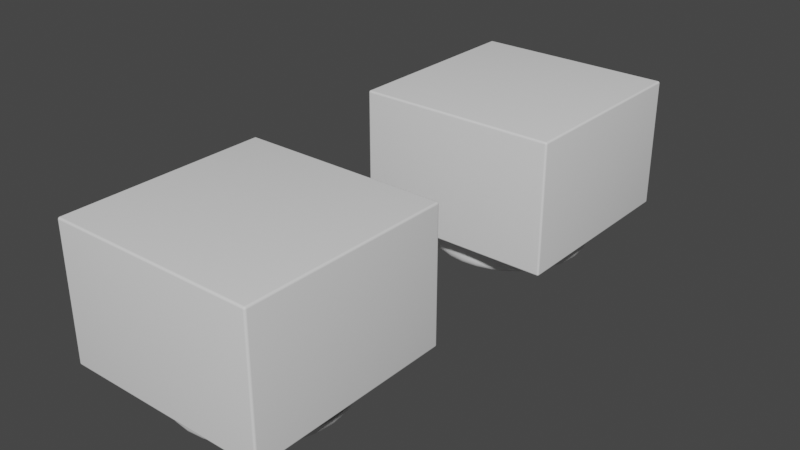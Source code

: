 # Source: untitled.blend  (saved by Blender 2.93.21; exported with 4.5.12 LTS)
import bpy
from mathutils import Matrix  # noqa: F401  (used for matrix-valued properties, if any)

bpy.ops.wm.read_factory_settings(use_empty=True)
scene = bpy.context.scene
scene.name = 'Scene'

# ---- collections
col_collection = bpy.data.collections.new('Collection'); scene.collection.children.link(col_collection)

# ---- node groups
ng_auto_smooth = bpy.data.node_groups.new('Auto Smooth', 'GeometryNodeTree')
_s = ng_auto_smooth.interface.new_socket(name='Geometry', in_out='OUTPUT', socket_type='NodeSocketGeometry')
_s = ng_auto_smooth.interface.new_socket(name='Geometry', in_out='INPUT', socket_type='NodeSocketGeometry')
_s = ng_auto_smooth.interface.new_socket(name='Angle', in_out='INPUT', socket_type='NodeSocketFloat')
_s.subtype = 'ANGLE'
_s.min_value = 0.0
_s.max_value = 3.142
ng_auto_smooth.is_modifier = True
_N = ng_auto_smooth.nodes; _L = ng_auto_smooth.links
n0 = _N.new('NodeGroupOutput'); n0.name = 'Group Output'; n0.location = (480, -100)
n1 = _N.new('NodeGroupInput'); n1.name = 'Group Input'; n1.location = (-420, -300)
n2 = _N.new('NodeGroupInput'); n2.name = 'Group Input.001'; n2.location = (-60, -100)
n3 = _N.new('GeometryNodeSetShadeSmooth'); n3.name = 'Set Shade Smooth'; n3.location = (120, -100)
n3.domain = 'EDGE'
n4 = _N.new('GeometryNodeSetShadeSmooth'); n4.name = 'Set Shade Smooth.001'; n4.location = (300, -100)
n5 = _N.new('GeometryNodeInputMeshEdgeAngle'); n5.name = 'Edge Angle'; n5.location = (-420, -220)
n6 = _N.new('GeometryNodeInputEdgeSmooth'); n6.name = 'Is Edge Smooth'; n6.location = (-60, -160)
n7 = _N.new('GeometryNodeInputShadeSmooth'); n7.name = 'Is Face Smooth'; n7.location = (-240, -340)
n8 = _N.new('FunctionNodeBooleanMath'); n8.name = 'Boolean Math'; n8.location = (-60, -220)
n9 = _N.new('FunctionNodeCompare'); n9.name = 'Compare'; n9.location = (-240, -180)
n9.operation = 'LESS_EQUAL'
_L.new(n5.outputs[0], n9.inputs[0])
_L.new(n4.outputs[0], n0.inputs[0])
_L.new(n1.outputs[1], n9.inputs[1])
_L.new(n9.outputs[0], n8.inputs[0])
_L.new(n7.outputs[0], n8.inputs[1])
_L.new(n2.outputs[0], n3.inputs[0])
_L.new(n6.outputs[0], n3.inputs[1])
_L.new(n3.outputs[0], n4.inputs[0])
_L.new(n8.outputs[0], n3.inputs[2])
n0.is_active_output = True

# ---- world
world_world = bpy.data.worlds.new('World'); scene.world = world_world
world_world.use_nodes = True; world_world.node_tree.nodes.clear()
_N = world_world.node_tree.nodes; _L = world_world.node_tree.links
n0 = _N.new('ShaderNodeOutputWorld'); n0.name = 'World Output'; n0.location = (300, 300)
n1 = _N.new('ShaderNodeBackground'); n1.name = 'Background'; n1.location = (10, 300)
n1.inputs[0].default_value = (0.05088, 0.05088, 0.05088, 1.0)
_L.new(n1.outputs[0], n0.inputs[0])
n0.is_active_output = True
world_world.color = (0.05088, 0.05088, 0.05088)
world_world.use_sun_shadow = False
world_world.sun_shadow_jitter_overblur = 0.0

# ---- meshes
me_002 = bpy.data.meshes.new('立方体.002')
me_002.from_pydata([(-1.0, -1.0, -0.65), (-1.0, -1.0, 0.65), (-1.0, 1.0, -0.65), (-1.0, 1.0, 0.65), (1.0, -1.0, -0.65), (1.0, -1.0, 0.65), (1.0, 1.0, -0.65), (1.0, 1.0, 0.65), (-3.26e-08, 0.6995, -0.9796), (0.0, 0.8, -0.8796), (-2.247e-08, 0.7306, -0.9747), (-1.35e-08, 0.7586, -0.9605), (-6.286e-09, 0.7808, -0.9383), (-1.513e-09, 0.7951, -0.9105), (0.1365, 0.6861, -0.9796), (0.1561, 0.7846, -0.8796), (0.1425, 0.7165, -0.9747), (0.148, 0.744, -0.9605), (0.1523, 0.7658, -0.9383), (0.1551, 0.7798, -0.9105), (0.2677, 0.6463, -0.9796), (0.3061, 0.7391, -0.8796), (0.2796, 0.675, -0.9747), (0.2903, 0.7008, -0.9605), (0.2988, 0.7214, -0.9383), (0.3043, 0.7346, -0.9105), (0.3886, 0.5816, -0.9796), (0.4445, 0.6652, -0.8796), (0.4059, 0.6074, -0.9747), (0.4214, 0.6307, -0.9605), (0.4338, 0.6492, -0.9383), (0.4417, 0.6611, -0.9105), (0.4946, 0.4946, -0.9796), (0.5657, 0.5657, -0.8796), (0.5166, 0.5166, -0.9747), (0.5364, 0.5364, -0.9605), (0.5521, 0.5521, -0.9383), (0.5622, 0.5622, -0.9105), (0.5816, 0.3886, -0.9796), (0.6652, 0.4445, -0.8796), (0.6074, 0.4059, -0.9747), (0.6307, 0.4214, -0.9605), (0.6492, 0.4338, -0.9383), (0.6611, 0.4417, -0.9105), (0.6463, 0.2677, -0.9796), (0.7391, 0.3061, -0.8796), (0.675, 0.2796, -0.9747), (0.7008, 0.2903, -0.9605), (0.7214, 0.2988, -0.9383), (0.7346, 0.3043, -0.9105), (0.6861, 0.1365, -0.9796), (0.7846, 0.1561, -0.8796), (0.7165, 0.1425, -0.9747), (0.744, 0.148, -0.9605), (0.7658, 0.1523, -0.9383), (0.7798, 0.1551, -0.9105), (0.6995, -3.073e-08, -0.9796), (0.8, -3.497e-08, -0.8796), (0.7306, -3.201e-08, -0.9747), (0.7586, -3.324e-08, -0.9605), (0.7808, -3.417e-08, -0.9383), (0.7951, -3.475e-08, -0.9105), (0.6861, -0.1365, -0.9796), (0.7846, -0.1561, -0.8796), (0.7165, -0.1425, -0.9747), (0.744, -0.148, -0.9605), (0.7658, -0.1523, -0.9383), (0.7798, -0.1551, -0.9105), (0.6463, -0.2677, -0.9796), (0.7391, -0.3061, -0.8796), (0.675, -0.2796, -0.9747), (0.7008, -0.2903, -0.9605), (0.7214, -0.2988, -0.9383), (0.7346, -0.3043, -0.9105), (0.5816, -0.3886, -0.9796), (0.6652, -0.4445, -0.8796), (0.6074, -0.4059, -0.9747), (0.6307, -0.4214, -0.9605), (0.6492, -0.4338, -0.9383), (0.6611, -0.4417, -0.9105), (0.4946, -0.4946, -0.9796), (0.5657, -0.5657, -0.8796), (0.5166, -0.5166, -0.9747), (0.5364, -0.5364, -0.9605), (0.5521, -0.5521, -0.9383), (0.5622, -0.5622, -0.9105), (0.3886, -0.5816, -0.9796), (0.4445, -0.6652, -0.8796), (0.4059, -0.6074, -0.9747), (0.4214, -0.6307, -0.9605), (0.4338, -0.6492, -0.9383), (0.4417, -0.6611, -0.9105), (0.2677, -0.6463, -0.9796), (0.3061, -0.7391, -0.8796), (0.2796, -0.675, -0.9747), (0.2903, -0.7008, -0.9605), (0.2988, -0.7214, -0.9383), (0.3043, -0.7346, -0.9105), (0.1365, -0.6861, -0.9796), (0.1561, -0.7846, -0.8796), (0.1425, -0.7165, -0.9747), (0.148, -0.744, -0.9605), (0.1523, -0.7658, -0.9383), (0.1551, -0.7798, -0.9105), (-5.774e-08, -0.6995, -0.9796), (-6.994e-08, -0.8, -0.8796), (-6.147e-08, -0.7306, -0.9747), (-6.484e-08, -0.7586, -0.9605), (-6.764e-08, -0.7808, -0.9383), (-6.938e-08, -0.7951, -0.9105), (-0.1365, -0.6861, -0.9796), (-0.1561, -0.7846, -0.8796), (-0.1425, -0.7165, -0.9747), (-0.148, -0.744, -0.9605), (-0.1523, -0.7658, -0.9383), (-0.1551, -0.7798, -0.9105), (-0.2677, -0.6463, -0.9796), (-0.3061, -0.7391, -0.8796), (-0.2796, -0.675, -0.9747), (-0.2903, -0.7008, -0.9605), (-0.2988, -0.7214, -0.9383), (-0.3043, -0.7346, -0.9105), (-0.3886, -0.5816, -0.9796), (-0.4445, -0.6652, -0.8796), (-0.4059, -0.6074, -0.9747), (-0.4214, -0.6307, -0.9605), (-0.4338, -0.6492, -0.9383), (-0.4417, -0.6611, -0.9105), (-0.4946, -0.4946, -0.9796), (-0.5657, -0.5657, -0.8796), (-0.5166, -0.5166, -0.9747), (-0.5364, -0.5364, -0.9605), (-0.5521, -0.5521, -0.9383), (-0.5622, -0.5622, -0.9105), (-0.5816, -0.3886, -0.9796), (-0.6652, -0.4445, -0.8796), (-0.6074, -0.4059, -0.9747), (-0.6307, -0.4214, -0.9605), (-0.6492, -0.4338, -0.9383), (-0.6611, -0.4417, -0.9105), (-0.6463, -0.2677, -0.9796), (-0.7391, -0.3061, -0.8796), (-0.675, -0.2796, -0.9747), (-0.7008, -0.2903, -0.9605), (-0.7214, -0.2988, -0.9383), (-0.7346, -0.3043, -0.9105), (-0.6861, -0.1365, -0.9796), (-0.7846, -0.1561, -0.8796), (-0.7165, -0.1425, -0.9747), (-0.744, -0.148, -0.9605), (-0.7658, -0.1523, -0.9383), (-0.7798, -0.1551, -0.9105), (-0.6995, 9.313e-09, -0.9796), (-0.8, 9.54e-09, -0.8796), (-0.7306, 9.43e-09, -0.9747), (-0.7586, 9.43e-09, -0.9605), (-0.7808, 9.546e-09, -0.9383), (-0.7951, 9.546e-09, -0.9105), (-0.6861, 0.1365, -0.9796), (-0.7846, 0.1561, -0.8796), (-0.7165, 0.1425, -0.9747), (-0.744, 0.148, -0.9605), (-0.7658, 0.1523, -0.9383), (-0.7798, 0.1551, -0.9105), (-0.6463, 0.2677, -0.9796), (-0.7391, 0.3061, -0.8796), (-0.675, 0.2796, -0.9747), (-0.7008, 0.2903, -0.9605), (-0.7214, 0.2988, -0.9383), (-0.7346, 0.3043, -0.9105), (-0.5816, 0.3886, -0.9796), (-0.6652, 0.4445, -0.8796), (-0.6074, 0.4059, -0.9747), (-0.6307, 0.4214, -0.9605), (-0.6492, 0.4338, -0.9383), (-0.6611, 0.4417, -0.9105), (-0.4946, 0.4946, -0.9796), (-0.5657, 0.5657, -0.8796), (-0.5166, 0.5166, -0.9747), (-0.5364, 0.5364, -0.9605), (-0.5521, 0.5521, -0.9383), (-0.5622, 0.5622, -0.9105), (-0.3886, 0.5816, -0.9796), (-0.4445, 0.6652, -0.8796), (-0.4059, 0.6074, -0.9747), (-0.4214, 0.6307, -0.9605), (-0.4338, 0.6492, -0.9383), (-0.4417, 0.6611, -0.9105), (-0.2677, 0.6463, -0.9796), (-0.3061, 0.7391, -0.8796), (-0.2796, 0.675, -0.9747), (-0.2903, 0.7008, -0.9605), (-0.2988, 0.7214, -0.9383), (-0.3043, 0.7346, -0.9105), (-0.1365, 0.6861, -0.9796), (-0.1561, 0.7846, -0.8796), (-0.1425, 0.7165, -0.9747), (-0.148, 0.744, -0.9605), (-0.1523, 0.7658, -0.9383), (-0.1551, 0.7798, -0.9105), (-0.1561, -0.7846, -0.65), (-0.3061, -0.7391, -0.65), (-0.4445, 0.6652, -0.65), (-0.1561, 0.7846, -0.65), (-0.3061, 0.7391, -0.65), (0.1561, 0.7846, -0.65), (0.4445, 0.6652, -0.65), (0.3061, 0.7391, -0.65), (0.0, 0.8, -0.65), (0.6652, -0.4445, -0.65), (0.6652, 0.4445, -0.65), (0.8, -3.497e-08, -0.65), (-0.4445, -0.6652, -0.65), (0.7846, -0.1561, -0.65), (0.7846, 0.1561, -0.65), (0.7391, -0.3061, -0.65), (0.7391, 0.3061, -0.65), (0.5657, 0.5657, -0.65), (0.5657, -0.5657, -0.65), (-0.5657, -0.5657, -0.65), (-0.6652, -0.4445, -0.65), (-0.7391, -0.3061, -0.65), (-0.7846, -0.1561, -0.65), (-0.8, 9.54e-09, -0.65), (-0.7846, 0.1561, -0.65), (-0.6652, 0.4445, -0.65), (-0.7391, 0.3061, -0.65), (-0.5657, 0.5657, -0.65), (0.1561, -0.7846, -0.65), (0.4445, -0.6652, -0.65), (-6.994e-08, -0.8, -0.65), (0.3061, -0.7391, -0.65)], [], [(0, 1, 3, 2), (2, 3, 7, 6), (6, 7, 5, 4), (4, 5, 1, 0), (217, 6, 4, 218, 209, 215, 213, 211, 214, 216, 210), (218, 4, 0, 2, 6, 217, 206, 207, 205, 208, 203, 204, 202, 227, 225, 226, 224, 223, 222, 221, 220, 219, 212, 201, 200, 230, 228, 231, 229), (7, 3, 1, 5), (9, 195, 203, 208), (27, 21, 207, 206), (33, 27, 206, 217), (210, 39, 33, 217), (216, 45, 39, 210), (214, 51, 45, 216), (211, 57, 51, 214), (213, 63, 57, 211), (215, 69, 63, 213), (209, 75, 69, 215), (218, 81, 75, 209), (229, 87, 81, 218), (231, 93, 87, 229), (228, 99, 93, 231), (230, 105, 99, 228), (200, 111, 105, 230), (201, 117, 111, 200), (212, 123, 117, 201), (219, 129, 123, 212), (135, 129, 219, 220), (141, 135, 220, 221), (147, 141, 221, 222), (153, 147, 222, 223), (159, 153, 223, 224), (165, 159, 224, 226), (171, 165, 226, 225), (177, 171, 225, 227), (183, 177, 227, 202), (189, 183, 202, 204), (195, 189, 204, 203), (21, 15, 205, 207), (15, 9, 208, 205), (9, 15, 19, 13), (13, 19, 18, 12), (12, 18, 17, 11), (11, 17, 16, 10), (10, 16, 14, 8), (15, 21, 25, 19), (19, 25, 24, 18), (18, 24, 23, 17), (17, 23, 22, 16), (16, 22, 20, 14), (21, 27, 31, 25), (25, 31, 30, 24), (24, 30, 29, 23), (23, 29, 28, 22), (22, 28, 26, 20), (27, 33, 37, 31), (31, 37, 36, 30), (30, 36, 35, 29), (29, 35, 34, 28), (28, 34, 32, 26), (33, 39, 43, 37), (37, 43, 42, 36), (36, 42, 41, 35), (35, 41, 40, 34), (34, 40, 38, 32), (39, 45, 49, 43), (43, 49, 48, 42), (42, 48, 47, 41), (41, 47, 46, 40), (40, 46, 44, 38), (45, 51, 55, 49), (49, 55, 54, 48), (48, 54, 53, 47), (47, 53, 52, 46), (46, 52, 50, 44), (51, 57, 61, 55), (55, 61, 60, 54), (54, 60, 59, 53), (53, 59, 58, 52), (52, 58, 56, 50), (57, 63, 67, 61), (61, 67, 66, 60), (60, 66, 65, 59), (59, 65, 64, 58), (58, 64, 62, 56), (63, 69, 73, 67), (67, 73, 72, 66), (66, 72, 71, 65), (65, 71, 70, 64), (64, 70, 68, 62), (69, 75, 79, 73), (73, 79, 78, 72), (72, 78, 77, 71), (71, 77, 76, 70), (70, 76, 74, 68), (75, 81, 85, 79), (79, 85, 84, 78), (78, 84, 83, 77), (77, 83, 82, 76), (76, 82, 80, 74), (81, 87, 91, 85), (85, 91, 90, 84), (84, 90, 89, 83), (83, 89, 88, 82), (82, 88, 86, 80), (87, 93, 97, 91), (91, 97, 96, 90), (90, 96, 95, 89), (89, 95, 94, 88), (88, 94, 92, 86), (93, 99, 103, 97), (97, 103, 102, 96), (96, 102, 101, 95), (95, 101, 100, 94), (94, 100, 98, 92), (99, 105, 109, 103), (103, 109, 108, 102), (102, 108, 107, 101), (101, 107, 106, 100), (100, 106, 104, 98), (105, 111, 115, 109), (109, 115, 114, 108), (108, 114, 113, 107), (107, 113, 112, 106), (106, 112, 110, 104), (111, 117, 121, 115), (115, 121, 120, 114), (114, 120, 119, 113), (113, 119, 118, 112), (112, 118, 116, 110), (117, 123, 127, 121), (121, 127, 126, 120), (120, 126, 125, 119), (119, 125, 124, 118), (118, 124, 122, 116), (123, 129, 133, 127), (127, 133, 132, 126), (126, 132, 131, 125), (125, 131, 130, 124), (124, 130, 128, 122), (129, 135, 139, 133), (133, 139, 138, 132), (132, 138, 137, 131), (131, 137, 136, 130), (130, 136, 134, 128), (135, 141, 145, 139), (139, 145, 144, 138), (138, 144, 143, 137), (137, 143, 142, 136), (136, 142, 140, 134), (141, 147, 151, 145), (145, 151, 150, 144), (144, 150, 149, 143), (143, 149, 148, 142), (142, 148, 146, 140), (147, 153, 157, 151), (151, 157, 156, 150), (150, 156, 155, 149), (149, 155, 154, 148), (148, 154, 152, 146), (153, 159, 163, 157), (157, 163, 162, 156), (156, 162, 161, 155), (155, 161, 160, 154), (154, 160, 158, 152), (159, 165, 169, 163), (163, 169, 168, 162), (162, 168, 167, 161), (161, 167, 166, 160), (160, 166, 164, 158), (165, 171, 175, 169), (169, 175, 174, 168), (168, 174, 173, 167), (167, 173, 172, 166), (166, 172, 170, 164), (171, 177, 181, 175), (175, 181, 180, 174), (174, 180, 179, 173), (173, 179, 178, 172), (172, 178, 176, 170), (177, 183, 187, 181), (181, 187, 186, 180), (180, 186, 185, 179), (179, 185, 184, 178), (178, 184, 182, 176), (183, 189, 193, 187), (187, 193, 192, 186), (186, 192, 191, 185), (185, 191, 190, 184), (184, 190, 188, 182), (189, 195, 199, 193), (193, 199, 198, 192), (192, 198, 197, 191), (191, 197, 196, 190), (190, 196, 194, 188), (195, 9, 13, 199), (199, 13, 12, 198), (198, 12, 11, 197), (197, 11, 10, 196), (196, 10, 8, 194), (14, 20, 26, 32, 38, 44, 50, 56, 62, 68, 74, 80, 86, 92, 98, 104, 110, 116, 122, 128, 134, 140, 146, 152, 158, 164, 170, 176, 182, 188, 194, 8)])
me_002.polygons.foreach_set('use_smooth', [True] * 200)
_uv = me_002.uv_layers.new(name='UV 贴图')
_uv.uv.foreach_set('vector', [0.375, 0.0, 0.625, 0.0, 0.625, 0.25, 0.375, 0.25, 0.375, 0.25, 0.625, 0.25, 0.625, 0.5, 0.375, 0.5, 0.375, 0.5, 0.625, 0.5, 0.625, 0.75, 0.375, 0.75, 0.375, 0.75, 0.625, 0.75, 0.625, 1.0, 0.375, 1.0, 0.3207, 0.5543, 0.375, 0.5, 0.375, 0.75, 0.3207, 0.6957, 0.3331, 0.6806, 0.3424, 0.6633, 0.3481, 0.6445, 0.35, 0.625, 0.3481, 0.6055, 0.3424, 0.5867, 0.3331, 0.5694, 0.3207, 0.6957, 0.375, 0.75, 0.125, 0.75, 0.125, 0.5, 0.375, 0.5, 0.3207, 0.5543, 0.3056, 0.5419, 0.2883, 0.5326, 0.2695, 0.5269, 0.25, 0.525, 0.2305, 0.5269, 0.2117, 0.5326, 0.1944, 0.5419, 0.1793, 0.5543, 0.1669, 0.5694, 0.1576, 0.5867, 0.1519, 0.6055, 0.15, 0.625, 0.1519, 0.6445, 0.1576, 0.6633, 0.1669, 0.6806, 0.1793, 0.6957, 0.1944, 0.7081, 0.2117, 0.7174, 0.2305, 0.7231, 0.25, 0.725, 0.2695, 0.7231, 0.2883, 0.7174, 0.3056, 0.7081, 0.625, 0.5, 0.875, 0.5, 0.875, 0.75, 0.625, 0.75, 0.0, 0.6, 0.03125, 0.6, 0.03125, 0.8296, 0.0, 0.8296, 0.9062, 0.6, 0.9375, 0.6, 0.9375, 0.8296, 0.9062, 0.8296, 0.875, 0.6, 0.9062, 0.6, 0.9062, 0.8296, 0.875, 0.8296, 0.8438, 0.8296, 0.8438, 0.6, 0.875, 0.6, 0.875, 0.8296, 0.8125, 0.8296, 0.8125, 0.6, 0.8438, 0.6, 0.8438, 0.8296, 0.7812, 0.8296, 0.7812, 0.6, 0.8125, 0.6, 0.8125, 0.8296, 0.75, 0.8296, 0.75, 0.6, 0.7812, 0.6, 0.7812, 0.8296, 0.7188, 0.8296, 0.7188, 0.6, 0.75, 0.6, 0.75, 0.8296, 0.6875, 0.8296, 0.6875, 0.6, 0.7188, 0.6, 0.7188, 0.8296, 0.6563, 0.8296, 0.6562, 0.6, 0.6875, 0.6, 0.6875, 0.8296, 0.625, 0.8296, 0.625, 0.6, 0.6562, 0.6, 0.6562, 0.8296, 0.5938, 0.8296, 0.5938, 0.6, 0.625, 0.6, 0.625, 0.8296, 0.5625, 0.8296, 0.5625, 0.6, 0.5938, 0.6, 0.5938, 0.8296, 0.5312, 0.8296, 0.5312, 0.6, 0.5625, 0.6, 0.5625, 0.8296, 0.5, 0.8296, 0.5, 0.6, 0.5312, 0.6, 0.5312, 0.8296, 0.4688, 0.8296, 0.4688, 0.6, 0.5, 0.6, 0.5, 0.8296, 0.4375, 0.8296, 0.4375, 0.6, 0.4688, 0.6, 0.4688, 0.8296, 0.4063, 0.8296, 0.4062, 0.6, 0.4375, 0.6, 0.4375, 0.8296, 0.375, 0.8296, 0.375, 0.6, 0.4063, 0.6, 0.4062, 0.8296, 0.3438, 0.6, 0.375, 0.6, 0.375, 0.8296, 0.3438, 0.8296, 0.3125, 0.6, 0.3438, 0.6, 0.3438, 0.8296, 0.3125, 0.8296, 0.2812, 0.6, 0.3125, 0.6, 0.3125, 0.8296, 0.2812, 0.8296, 0.25, 0.6, 0.2812, 0.6, 0.2812, 0.8296, 0.25, 0.8296, 0.2188, 0.6, 0.25, 0.6, 0.25, 0.8296, 0.2188, 0.8296, 0.1875, 0.6, 0.2188, 0.6, 0.2188, 0.8296, 0.1875, 0.8296, 0.1562, 0.6, 0.1875, 0.6, 0.1875, 0.8296, 0.1562, 0.8296, 0.125, 0.6, 0.1562, 0.6, 0.1562, 0.8296, 0.125, 0.8296, 0.09375, 0.6, 0.125, 0.6, 0.125, 0.8296, 0.09375, 0.8296, 0.0625, 0.6, 0.09375, 0.6, 0.09375, 0.8296, 0.0625, 0.8296, 0.03125, 0.6, 0.0625, 0.6, 0.0625, 0.8296, 0.03125, 0.8296, 0.9375, 0.6, 0.9688, 0.6, 0.9688, 0.8296, 0.9375, 0.8296, 0.9688, 0.6, 1.0, 0.6, 1.0, 0.8296, 0.9688, 0.8296, 1.0, 0.6, 0.9688, 0.6, 0.9688, 0.5691, 0.9999, 0.5691, 0.9999, 0.5691, 0.9688, 0.5691, 0.9691, 0.5412, 0.9996, 0.5412, 0.9996, 0.5412, 0.9691, 0.5412, 0.9696, 0.5, 0.9992, 0.5, 0.75, 0.4776, 0.7944, 0.4732, 0.7928, 0.465, 0.75, 0.4692, 0.75, 0.4692, 0.7928, 0.465, 0.7909, 0.4558, 0.75, 0.4599, 0.9688, 0.6, 0.9375, 0.6, 0.9376, 0.5691, 0.9687, 0.5691, 0.9687, 0.5691, 0.9376, 0.5691, 0.9379, 0.5412, 0.9684, 0.5412, 0.9684, 0.5412, 0.9379, 0.5412, 0.9383, 0.5, 0.9679, 0.5, 0.7944, 0.4732, 0.8371, 0.4603, 0.8339, 0.4525, 0.7928, 0.465, 0.7928, 0.465, 0.8339, 0.4525, 0.8303, 0.4439, 0.7909, 0.4558, 0.9375, 0.6, 0.9062, 0.6, 0.9063, 0.5691, 0.9374, 0.5691, 0.9374, 0.5691, 0.9063, 0.5691, 0.9066, 0.5412, 0.9371, 0.5412, 0.9371, 0.5412, 0.9066, 0.5412, 0.9071, 0.5, 0.9367, 0.5, 0.8371, 0.4603, 0.8764, 0.4392, 0.8718, 0.4322, 0.8339, 0.4525, 0.8339, 0.4525, 0.8718, 0.4322, 0.8666, 0.4245, 0.8303, 0.4439, 0.9062, 0.6, 0.875, 0.6, 0.8751, 0.5691, 0.9062, 0.5691, 0.9062, 0.5691, 0.8751, 0.5691, 0.8754, 0.5412, 0.9059, 0.5412, 0.9059, 0.5412, 0.8754, 0.5412, 0.8758, 0.5, 0.9054, 0.5, 0.8764, 0.4392, 0.9109, 0.4109, 0.905, 0.405, 0.8718, 0.4322, 0.8718, 0.4322, 0.905, 0.405, 0.8984, 0.3984, 0.8666, 0.4245, 0.875, 0.6, 0.8438, 0.6, 0.8438, 0.5691, 0.8749, 0.5691, 0.8749, 0.5691, 0.8438, 0.5691, 0.8441, 0.5412, 0.8746, 0.5412, 0.8746, 0.5412, 0.8441, 0.5412, 0.8446, 0.5, 0.8742, 0.5, 0.9109, 0.4109, 0.9392, 0.3764, 0.9322, 0.3718, 0.905, 0.405, 0.905, 0.405, 0.9322, 0.3718, 0.9245, 0.3666, 0.8984, 0.3984, 0.8438, 0.6, 0.8125, 0.6, 0.8126, 0.5691, 0.8437, 0.5691, 0.8437, 0.5691, 0.8126, 0.5691, 0.8129, 0.5412, 0.8434, 0.5412, 0.8434, 0.5412, 0.8129, 0.5412, 0.8133, 0.5, 0.8429, 0.5, 0.9392, 0.3764, 0.9603, 0.3371, 0.9525, 0.3339, 0.9322, 0.3718, 0.9322, 0.3718, 0.9525, 0.3339, 0.9439, 0.3303, 0.9245, 0.3666, 0.8125, 0.6, 0.7812, 0.6, 0.7813, 0.5691, 0.8124, 0.5691, 0.8124, 0.5691, 0.7813, 0.5691, 0.7816, 0.5412, 0.8121, 0.5412, 0.8121, 0.5412, 0.7816, 0.5412, 0.7821, 0.5, 0.8117, 0.5, 0.9603, 0.3371, 0.9732, 0.2944, 0.965, 0.2928, 0.9525, 0.3339, 0.9525, 0.3339, 0.965, 0.2928, 0.9558, 0.2909, 0.9439, 0.3303, 0.7812, 0.6, 0.75, 0.6, 0.7501, 0.5691, 0.7812, 0.5691, 0.7812, 0.5691, 0.7501, 0.5691, 0.7504, 0.5412, 0.7809, 0.5412, 0.7809, 0.5412, 0.7504, 0.5412, 0.7508, 0.5, 0.7804, 0.5, 0.9732, 0.2944, 0.9776, 0.25, 0.9692, 0.25, 0.965, 0.2928, 0.965, 0.2928, 0.9692, 0.25, 0.9599, 0.25, 0.9558, 0.2909, 0.75, 0.6, 0.7188, 0.6, 0.7188, 0.5691, 0.7499, 0.5691, 0.7499, 0.5691, 0.7188, 0.5691, 0.7191, 0.5412, 0.7496, 0.5412, 0.7496, 0.5412, 0.7191, 0.5412, 0.7196, 0.5, 0.7492, 0.5, 0.9776, 0.25, 0.9732, 0.2056, 0.965, 0.2072, 0.9692, 0.25, 0.9692, 0.25, 0.965, 0.2072, 0.9558, 0.2091, 0.9599, 0.25, 0.7188, 0.6, 0.6875, 0.6, 0.6876, 0.5691, 0.7187, 0.5691, 0.7187, 0.5691, 0.6876, 0.5691, 0.6879, 0.5412, 0.7184, 0.5412, 0.7184, 0.5412, 0.6879, 0.5412, 0.6883, 0.5, 0.7179, 0.5, 0.9732, 0.2056, 0.9603, 0.1629, 0.9525, 0.1661, 0.965, 0.2072, 0.965, 0.2072, 0.9525, 0.1661, 0.9439, 0.1697, 0.9558, 0.2091, 0.6875, 0.6, 0.6562, 0.6, 0.6563, 0.5691, 0.6874, 0.5691, 0.6874, 0.5691, 0.6563, 0.5691, 0.6566, 0.5412, 0.6871, 0.5412, 0.6871, 0.5412, 0.6566, 0.5412, 0.6571, 0.5, 0.6867, 0.5, 0.9603, 0.1629, 0.9392, 0.1236, 0.9322, 0.1282, 0.9525, 0.1661, 0.9525, 0.1661, 0.9322, 0.1282, 0.9245, 0.1334, 0.9439, 0.1697, 0.6562, 0.6, 0.625, 0.6, 0.6251, 0.5691, 0.6562, 0.5691, 0.6562, 0.5691, 0.6251, 0.5691, 0.6254, 0.5412, 0.6559, 0.5412, 0.6559, 0.5412, 0.6254, 0.5412, 0.6258, 0.5, 0.6554, 0.5, 0.9392, 0.1236, 0.9109, 0.08908, 0.905, 0.09502, 0.9322, 0.1282, 0.9322, 0.1282, 0.905, 0.09502, 0.8984, 0.1016, 0.9245, 0.1334, 0.625, 0.6, 0.5938, 0.6, 0.5938, 0.5691, 0.6249, 0.5691, 0.6249, 0.5691, 0.5938, 0.5691, 0.5941, 0.5412, 0.6246, 0.5412, 0.6246, 0.5412, 0.5941, 0.5412, 0.5946, 0.5, 0.6242, 0.5, 0.9109, 0.08908, 0.8764, 0.06078, 0.8718, 0.06777, 0.905, 0.09502, 0.905, 0.09502, 0.8718, 0.06777, 0.8666, 0.07551, 0.8984, 0.1016, 0.5938, 0.6, 0.5625, 0.6, 0.5626, 0.5691, 0.5937, 0.5691, 0.5937, 0.5691, 0.5626, 0.5691, 0.5629, 0.5412, 0.5934, 0.5412, 0.5934, 0.5412, 0.5629, 0.5412, 0.5633, 0.5, 0.5929, 0.5, 0.8764, 0.06078, 0.8371, 0.03975, 0.8339, 0.04751, 0.8718, 0.06777, 0.8718, 0.06777, 0.8339, 0.04751, 0.8303, 0.05612, 0.8666, 0.07551, 0.5625, 0.6, 0.5312, 0.6, 0.5313, 0.5691, 0.5624, 0.5691, 0.5624, 0.5691, 0.5313, 0.5691, 0.5316, 0.5412, 0.5621, 0.5412, 0.5621, 0.5412, 0.5316, 0.5412, 0.5321, 0.5, 0.5617, 0.5, 0.8371, 0.03975, 0.7944, 0.0268, 0.7928, 0.03504, 0.8339, 0.04751, 0.8339, 0.04751, 0.7928, 0.03504, 0.7909, 0.04418, 0.8303, 0.05612, 0.5312, 0.6, 0.5, 0.6, 0.5001, 0.5691, 0.5312, 0.5691, 0.5312, 0.5691, 0.5001, 0.5691, 0.5004, 0.5412, 0.5309, 0.5412, 0.5309, 0.5412, 0.5004, 0.5412, 0.5008, 0.5, 0.5304, 0.5, 0.7944, 0.0268, 0.75, 0.02243, 0.75, 0.03083, 0.7928, 0.03504, 0.7928, 0.03504, 0.75, 0.03083, 0.75, 0.04015, 0.7909, 0.04418, 0.5, 0.6, 0.4688, 0.6, 0.4688, 0.5691, 0.4999, 0.5691, 0.4999, 0.5691, 0.4688, 0.5691, 0.4691, 0.5412, 0.4996, 0.5412, 0.4996, 0.5412, 0.4691, 0.5412, 0.4696, 0.5, 0.4992, 0.5, 0.75, 0.02243, 0.7056, 0.0268, 0.7072, 0.03504, 0.75, 0.03083, 0.75, 0.03083, 0.7072, 0.03504, 0.7091, 0.04418, 0.75, 0.04015, 0.4688, 0.6, 0.4375, 0.6, 0.4376, 0.5691, 0.4687, 0.5691, 0.4687, 0.5691, 0.4376, 0.5691, 0.4379, 0.5412, 0.4684, 0.5412, 0.4684, 0.5412, 0.4379, 0.5412, 0.4383, 0.5, 0.4679, 0.5, 0.7056, 0.0268, 0.6629, 0.03975, 0.6661, 0.04751, 0.7072, 0.03504, 0.7072, 0.03504, 0.6661, 0.04751, 0.6697, 0.05612, 0.7091, 0.04418, 0.4375, 0.6, 0.4062, 0.6, 0.4063, 0.5691, 0.4374, 0.5691, 0.4374, 0.5691, 0.4063, 0.5691, 0.4066, 0.5412, 0.4371, 0.5412, 0.4371, 0.5412, 0.4066, 0.5412, 0.4071, 0.5, 0.4367, 0.5, 0.6629, 0.03975, 0.6236, 0.06078, 0.6282, 0.06777, 0.6661, 0.04751, 0.6661, 0.04751, 0.6282, 0.06777, 0.6334, 0.07551, 0.6697, 0.05612, 0.4063, 0.6, 0.375, 0.6, 0.3751, 0.5691, 0.4062, 0.5691, 0.4062, 0.5691, 0.3751, 0.5691, 0.3754, 0.5412, 0.4059, 0.5412, 0.4059, 0.5412, 0.3754, 0.5412, 0.3758, 0.5, 0.4054, 0.5, 0.6236, 0.06078, 0.5891, 0.08908, 0.595, 0.09502, 0.6282, 0.06777, 0.6282, 0.06777, 0.595, 0.09502, 0.6016, 0.1016, 0.6334, 0.07551, 0.375, 0.6, 0.3438, 0.6, 0.3438, 0.5691, 0.3749, 0.5691, 0.3749, 0.5691, 0.3438, 0.5691, 0.3441, 0.5412, 0.3746, 0.5412, 0.3746, 0.5412, 0.3441, 0.5412, 0.3446, 0.5, 0.3742, 0.5, 0.5891, 0.08908, 0.5608, 0.1236, 0.5678, 0.1282, 0.595, 0.09502, 0.595, 0.09502, 0.5678, 0.1282, 0.5755, 0.1334, 0.6016, 0.1016, 0.3438, 0.6, 0.3125, 0.6, 0.3126, 0.5691, 0.3437, 0.5691, 0.3437, 0.5691, 0.3126, 0.5691, 0.3129, 0.5412, 0.3434, 0.5412, 0.3434, 0.5412, 0.3129, 0.5412, 0.3133, 0.5, 0.3429, 0.5, 0.5608, 0.1236, 0.5397, 0.1629, 0.5475, 0.1661, 0.5678, 0.1282, 0.5678, 0.1282, 0.5475, 0.1661, 0.5561, 0.1697, 0.5755, 0.1334, 0.3125, 0.6, 0.2812, 0.6, 0.2813, 0.5691, 0.3124, 0.5691, 0.3124, 0.5691, 0.2813, 0.5691, 0.2816, 0.5412, 0.3121, 0.5412, 0.3121, 0.5412, 0.2816, 0.5412, 0.2821, 0.5, 0.3117, 0.5, 0.5397, 0.1629, 0.5268, 0.2056, 0.535, 0.2072, 0.5475, 0.1661, 0.5475, 0.1661, 0.535, 0.2072, 0.5442, 0.2091, 0.5561, 0.1697, 0.2812, 0.6, 0.25, 0.6, 0.2501, 0.5691, 0.2812, 0.5691, 0.2812, 0.5691, 0.2501, 0.5691, 0.2504, 0.5412, 0.2809, 0.5412, 0.2809, 0.5412, 0.2504, 0.5412, 0.2508, 0.5, 0.2804, 0.5, 0.5268, 0.2056, 0.5224, 0.25, 0.5308, 0.25, 0.535, 0.2072, 0.535, 0.2072, 0.5308, 0.25, 0.5401, 0.25, 0.5442, 0.2091, 0.25, 0.6, 0.2188, 0.6, 0.2188, 0.5691, 0.2499, 0.5691, 0.2499, 0.5691, 0.2188, 0.5691, 0.2191, 0.5412, 0.2496, 0.5412, 0.2496, 0.5412, 0.2191, 0.5412, 0.2196, 0.5, 0.2492, 0.5, 0.5224, 0.25, 0.5268, 0.2944, 0.535, 0.2928, 0.5308, 0.25, 0.5308, 0.25, 0.535, 0.2928, 0.5442, 0.2909, 0.5401, 0.25, 0.2188, 0.6, 0.1875, 0.6, 0.1876, 0.5691, 0.2187, 0.5691, 0.2187, 0.5691, 0.1876, 0.5691, 0.1879, 0.5412, 0.2184, 0.5412, 0.2184, 0.5412, 0.1879, 0.5412, 0.1883, 0.5, 0.2179, 0.5, 0.5268, 0.2944, 0.5397, 0.3371, 0.5475, 0.3339, 0.535, 0.2928, 0.535, 0.2928, 0.5475, 0.3339, 0.5561, 0.3303, 0.5442, 0.2909, 0.1875, 0.6, 0.1562, 0.6, 0.1563, 0.5691, 0.1874, 0.5691, 0.1874, 0.5691, 0.1563, 0.5691, 0.1566, 0.5412, 0.1871, 0.5412, 0.1871, 0.5412, 0.1566, 0.5412, 0.1571, 0.5, 0.1867, 0.5, 0.5397, 0.3371, 0.5608, 0.3764, 0.5678, 0.3718, 0.5475, 0.3339, 0.5475, 0.3339, 0.5678, 0.3718, 0.5755, 0.3666, 0.5561, 0.3303, 0.1562, 0.6, 0.125, 0.6, 0.1251, 0.5691, 0.1562, 0.5691, 0.1562, 0.5691, 0.1251, 0.5691, 0.1254, 0.5412, 0.1559, 0.5412, 0.1559, 0.5412, 0.1254, 0.5412, 0.1258, 0.5, 0.1554, 0.5, 0.5608, 0.3764, 0.5891, 0.4109, 0.595, 0.405, 0.5678, 0.3718, 0.5678, 0.3718, 0.595, 0.405, 0.6016, 0.3984, 0.5755, 0.3666, 0.125, 0.6, 0.09375, 0.6, 0.09385, 0.5691, 0.1249, 0.5691, 0.1249, 0.5691, 0.09385, 0.5691, 0.09412, 0.5412, 0.1246, 0.5412, 0.1246, 0.5412, 0.09412, 0.5412, 0.09456, 0.5, 0.1242, 0.5, 0.5891, 0.4109, 0.6236, 0.4392, 0.6282, 0.4322, 0.595, 0.405, 0.595, 0.405, 0.6282, 0.4322, 0.6334, 0.4245, 0.6016, 0.3984, 0.09375, 0.6, 0.0625, 0.6, 0.0626, 0.5691, 0.09365, 0.5691, 0.09365, 0.5691, 0.0626, 0.5691, 0.06287, 0.5412, 0.09338, 0.5412, 0.09338, 0.5412, 0.06287, 0.5412, 0.06331, 0.5, 0.09294, 0.5, 0.6236, 0.4392, 0.6629, 0.4603, 0.6661, 0.4525, 0.6282, 0.4322, 0.6282, 0.4322, 0.6661, 0.4525, 0.6697, 0.4439, 0.6334, 0.4245, 0.0625, 0.6, 0.03125, 0.6, 0.03135, 0.5691, 0.0624, 0.5691, 0.0624, 0.5691, 0.03135, 0.5691, 0.03162, 0.5412, 0.06213, 0.5412, 0.06213, 0.5412, 0.03162, 0.5412, 0.03206, 0.5, 0.06169, 0.5, 0.6629, 0.4603, 0.7056, 0.4732, 0.7072, 0.465, 0.6661, 0.4525, 0.6661, 0.4525, 0.7072, 0.465, 0.7091, 0.4558, 0.6697, 0.4439, 0.03125, 0.6, 0.0, 0.6, 9.605e-05, 0.5691, 0.03115, 0.5691, 0.03115, 0.5691, 9.605e-05, 0.5691, 0.0003748, 0.5412, 0.03088, 0.5412, 0.03088, 0.5412, 0.0003748, 0.5412, 0.000809, 0.5, 0.03044, 0.5, 0.7056, 0.4732, 0.75, 0.4776, 0.75, 0.4692, 0.7072, 0.465, 0.7072, 0.465, 0.75, 0.4692, 0.75, 0.4599, 0.7091, 0.4558, 0.7909, 0.4558, 0.8303, 0.4439, 0.8666, 0.4245, 0.8984, 0.3984, 0.9245, 0.3666, 0.9439, 0.3303, 0.9558, 0.2909, 0.9599, 0.25, 0.9558, 0.2091, 0.9439, 0.1697, 0.9245, 0.1334, 0.8984, 0.1016, 0.8666, 0.07551, 0.8303, 0.05612, 0.7909, 0.04418, 0.75, 0.04015, 0.7091, 0.04418, 0.6697, 0.05612, 0.6334, 0.07551, 0.6016, 0.1016, 0.5755, 0.1334, 0.5561, 0.1697, 0.5442, 0.2091, 0.5401, 0.25, 0.5442, 0.2909, 0.5561, 0.3303, 0.5755, 0.3666, 0.6016, 0.3984, 0.6334, 0.4245, 0.6697, 0.4439, 0.7091, 0.4558, 0.75, 0.4599])
me_002.use_remesh_fix_poles = True
me_002.use_remesh_preserve_attributes = False
me_002.update()
me_002_1 = bpy.data.meshes.new('柱体.002')
me_002_1.from_pydata([(0.0, 0.8, -0.25), (0.0, 0.8, 0.25), (0.1561, 0.7846, -0.25), (0.1561, 0.7846, 0.25), (0.3061, 0.7391, -0.25), (0.3061, 0.7391, 0.25), (0.4445, 0.6652, -0.25), (0.4445, 0.6652, 0.25), (0.5657, 0.5657, -0.25), (0.5657, 0.5657, 0.25), (0.6652, 0.4445, -0.25), (0.6652, 0.4445, 0.25), (0.7391, 0.3061, -0.25), (0.7391, 0.3061, 0.25), (0.7846, 0.1561, -0.25), (0.7846, 0.1561, 0.25), (0.8, -3.497e-08, -0.25), (0.8, -3.497e-08, 0.25), (0.7846, -0.1561, -0.25), (0.7846, -0.1561, 0.25), (0.7391, -0.3061, -0.25), (0.7391, -0.3061, 0.25), (0.6652, -0.4445, -0.25), (0.6652, -0.4445, 0.25), (0.5657, -0.5657, -0.25), (0.5657, -0.5657, 0.25), (0.4445, -0.6652, -0.25), (0.4445, -0.6652, 0.25), (0.3061, -0.7391, -0.25), (0.3061, -0.7391, 0.25), (0.1561, -0.7846, -0.25), (0.1561, -0.7846, 0.25), (-6.994e-08, -0.8, -0.25), (-6.994e-08, -0.8, 0.25), (-0.1561, -0.7846, -0.25), (-0.1561, -0.7846, 0.25), (-0.3061, -0.7391, -0.25), (-0.3061, -0.7391, 0.25), (-0.4445, -0.6652, -0.25), (-0.4445, -0.6652, 0.25), (-0.5657, -0.5657, -0.25), (-0.5657, -0.5657, 0.25), (-0.6652, -0.4445, -0.25), (-0.6652, -0.4445, 0.25), (-0.7391, -0.3061, -0.25), (-0.7391, -0.3061, 0.25), (-0.7846, -0.1561, -0.25), (-0.7846, -0.1561, 0.25), (-0.8, 9.54e-09, -0.25), (-0.8, 9.54e-09, 0.25), (-0.7846, 0.1561, -0.25), (-0.7846, 0.1561, 0.25), (-0.7391, 0.3061, -0.25), (-0.7391, 0.3061, 0.25), (-0.6652, 0.4445, -0.25), (-0.6652, 0.4445, 0.25), (-0.5657, 0.5657, -0.25), (-0.5657, 0.5657, 0.25), (-0.4445, 0.6652, -0.25), (-0.4445, 0.6652, 0.25), (-0.3061, 0.7391, -0.25), (-0.3061, 0.7391, 0.25), (-0.1561, 0.7846, -0.25), (-0.1561, 0.7846, 0.25)], [], [(0, 1, 3, 2), (2, 3, 5, 4), (4, 5, 7, 6), (6, 7, 9, 8), (8, 9, 11, 10), (10, 11, 13, 12), (12, 13, 15, 14), (14, 15, 17, 16), (16, 17, 19, 18), (18, 19, 21, 20), (20, 21, 23, 22), (22, 23, 25, 24), (24, 25, 27, 26), (26, 27, 29, 28), (28, 29, 31, 30), (30, 31, 33, 32), (32, 33, 35, 34), (34, 35, 37, 36), (36, 37, 39, 38), (38, 39, 41, 40), (40, 41, 43, 42), (42, 43, 45, 44), (44, 45, 47, 46), (46, 47, 49, 48), (48, 49, 51, 50), (50, 51, 53, 52), (52, 53, 55, 54), (54, 55, 57, 56), (56, 57, 59, 58), (58, 59, 61, 60), (3, 1, 63, 61, 59, 57, 55, 53, 51, 49, 47, 45, 43, 41, 39, 37, 35, 33, 31, 29, 27, 25, 23, 21, 19, 17, 15, 13, 11, 9, 7, 5), (60, 61, 63, 62), (62, 63, 1, 0), (0, 2, 4, 6, 8, 10, 12, 14, 16, 18, 20, 22, 24, 26, 28, 30, 32, 34, 36, 38, 40, 42, 44, 46, 48, 50, 52, 54, 56, 58, 60, 62)])
me_002_1.polygons.foreach_set('use_smooth', [True] * 34)
_uv = me_002_1.uv_layers.new(name='UV 贴图')
_uv.uv.foreach_set('vector', [1.0, 0.5, 1.0, 1.0, 0.9688, 1.0, 0.9688, 0.5, 0.9688, 0.5, 0.9688, 1.0, 0.9375, 1.0, 0.9375, 0.5, 0.9375, 0.5, 0.9375, 1.0, 0.9062, 1.0, 0.9062, 0.5, 0.9062, 0.5, 0.9062, 1.0, 0.875, 1.0, 0.875, 0.5, 0.875, 0.5, 0.875, 1.0, 0.8438, 1.0, 0.8438, 0.5, 0.8438, 0.5, 0.8438, 1.0, 0.8125, 1.0, 0.8125, 0.5, 0.8125, 0.5, 0.8125, 1.0, 0.7812, 1.0, 0.7812, 0.5, 0.7812, 0.5, 0.7812, 1.0, 0.75, 1.0, 0.75, 0.5, 0.75, 0.5, 0.75, 1.0, 0.7188, 1.0, 0.7188, 0.5, 0.7188, 0.5, 0.7188, 1.0, 0.6875, 1.0, 0.6875, 0.5, 0.6875, 0.5, 0.6875, 1.0, 0.6562, 1.0, 0.6562, 0.5, 0.6562, 0.5, 0.6562, 1.0, 0.625, 1.0, 0.625, 0.5, 0.625, 0.5, 0.625, 1.0, 0.5938, 1.0, 0.5938, 0.5, 0.5938, 0.5, 0.5938, 1.0, 0.5625, 1.0, 0.5625, 0.5, 0.5625, 0.5, 0.5625, 1.0, 0.5312, 1.0, 0.5312, 0.5, 0.5312, 0.5, 0.5312, 1.0, 0.5, 1.0, 0.5, 0.5, 0.5, 0.5, 0.5, 1.0, 0.4688, 1.0, 0.4688, 0.5, 0.4688, 0.5, 0.4688, 1.0, 0.4375, 1.0, 0.4375, 0.5, 0.4375, 0.5, 0.4375, 1.0, 0.4062, 1.0, 0.4062, 0.5, 0.4062, 0.5, 0.4062, 1.0, 0.375, 1.0, 0.375, 0.5, 0.375, 0.5, 0.375, 1.0, 0.3438, 1.0, 0.3438, 0.5, 0.3438, 0.5, 0.3438, 1.0, 0.3125, 1.0, 0.3125, 0.5, 0.3125, 0.5, 0.3125, 1.0, 0.2812, 1.0, 0.2812, 0.5, 0.2812, 0.5, 0.2812, 1.0, 0.25, 1.0, 0.25, 0.5, 0.25, 0.5, 0.25, 1.0, 0.2188, 1.0, 0.2188, 0.5, 0.2188, 0.5, 0.2188, 1.0, 0.1875, 1.0, 0.1875, 0.5, 0.1875, 0.5, 0.1875, 1.0, 0.1562, 1.0, 0.1562, 0.5, 0.1562, 0.5, 0.1562, 1.0, 0.125, 1.0, 0.125, 0.5, 0.125, 0.5, 0.125, 1.0, 0.09375, 1.0, 0.09375, 0.5, 0.09375, 0.5, 0.09375, 1.0, 0.0625, 1.0, 0.0625, 0.5, 0.2968, 0.4854, 0.25, 0.49, 0.2032, 0.4854, 0.1582, 0.4717, 0.1167, 0.4496, 0.08029, 0.4197, 0.05045, 0.3833, 0.02827, 0.3418, 0.01461, 0.2968, 0.01, 0.25, 0.01461, 0.2032, 0.02827, 0.1582, 0.05045, 0.1167, 0.08029, 0.08029, 0.1167, 0.05045, 0.1582, 0.02827, 0.2032, 0.01461, 0.25, 0.01, 0.2968, 0.01461, 0.3418, 0.02827, 0.3833, 0.05045, 0.4197, 0.08029, 0.4496, 0.1167, 0.4717, 0.1582, 0.4854, 0.2032, 0.49, 0.25, 0.4854, 0.2968, 0.4717, 0.3418, 0.4496, 0.3833, 0.4197, 0.4197, 0.3833, 0.4496, 0.3418, 0.4717, 0.0625, 0.5, 0.0625, 1.0, 0.03125, 1.0, 0.03125, 0.5, 0.03125, 0.5, 0.03125, 1.0, 0.0, 1.0, 0.0, 0.5, 0.75, 0.49, 0.7968, 0.4854, 0.8418, 0.4717, 0.8833, 0.4496, 0.9197, 0.4197, 0.9496, 0.3833, 0.9717, 0.3418, 0.9854, 0.2968, 0.99, 0.25, 0.9854, 0.2032, 0.9717, 0.1582, 0.9496, 0.1167, 0.9197, 0.08029, 0.8833, 0.05045, 0.8418, 0.02827, 0.7968, 0.01461, 0.75, 0.01, 0.7032, 0.01461, 0.6582, 0.02827, 0.6167, 0.05045, 0.5803, 0.08029, 0.5504, 0.1167, 0.5283, 0.1582, 0.5146, 0.2032, 0.51, 0.25, 0.5146, 0.2968, 0.5283, 0.3418, 0.5504, 0.3833, 0.5803, 0.4197, 0.6167, 0.4496, 0.6582, 0.4717, 0.7032, 0.4854])
me_002_1.use_remesh_fix_poles = True
me_002_1.use_remesh_preserve_attributes = False
me_002_1.update()
me_003 = bpy.data.meshes.new('立方体.003')
me_003.from_pydata([(-1.0, -1.0, -0.65), (-1.0, -1.0, 0.65), (-1.0, 1.0, -0.65), (-1.0, 1.0, 0.65), (1.0, -1.0, -0.65), (1.0, -1.0, 0.65), (1.0, 1.0, -0.65), (1.0, 1.0, 0.65), (-3.26e-08, 0.6995, -0.9796), (0.0, 0.8, -0.8796), (-2.247e-08, 0.7306, -0.9747), (-1.35e-08, 0.7586, -0.9605), (-6.286e-09, 0.7808, -0.9383), (-1.513e-09, 0.7951, -0.9105), (0.1365, 0.6861, -0.9796), (0.1561, 0.7846, -0.8796), (0.1425, 0.7165, -0.9747), (0.148, 0.744, -0.9605), (0.1523, 0.7658, -0.9383), (0.1551, 0.7798, -0.9105), (0.2677, 0.6463, -0.9796), (0.3061, 0.7391, -0.8796), (0.2796, 0.675, -0.9747), (0.2903, 0.7008, -0.9605), (0.2988, 0.7214, -0.9383), (0.3043, 0.7346, -0.9105), (0.3886, 0.5816, -0.9796), (0.4445, 0.6652, -0.8796), (0.4059, 0.6074, -0.9747), (0.4214, 0.6307, -0.9605), (0.4338, 0.6492, -0.9383), (0.4417, 0.6611, -0.9105), (0.4946, 0.4946, -0.9796), (0.5657, 0.5657, -0.8796), (0.5166, 0.5166, -0.9747), (0.5364, 0.5364, -0.9605), (0.5521, 0.5521, -0.9383), (0.5622, 0.5622, -0.9105), (0.5816, 0.3886, -0.9796), (0.6652, 0.4445, -0.8796), (0.6074, 0.4059, -0.9747), (0.6307, 0.4214, -0.9605), (0.6492, 0.4338, -0.9383), (0.6611, 0.4417, -0.9105), (0.6463, 0.2677, -0.9796), (0.7391, 0.3061, -0.8796), (0.675, 0.2796, -0.9747), (0.7008, 0.2903, -0.9605), (0.7214, 0.2988, -0.9383), (0.7346, 0.3043, -0.9105), (0.6861, 0.1365, -0.9796), (0.7846, 0.1561, -0.8796), (0.7165, 0.1425, -0.9747), (0.744, 0.148, -0.9605), (0.7658, 0.1523, -0.9383), (0.7798, 0.1551, -0.9105), (0.6995, -3.073e-08, -0.9796), (0.8, -3.497e-08, -0.8796), (0.7306, -3.201e-08, -0.9747), (0.7586, -3.324e-08, -0.9605), (0.7808, -3.417e-08, -0.9383), (0.7951, -3.475e-08, -0.9105), (0.6861, -0.1365, -0.9796), (0.7846, -0.1561, -0.8796), (0.7165, -0.1425, -0.9747), (0.744, -0.148, -0.9605), (0.7658, -0.1523, -0.9383), (0.7798, -0.1551, -0.9105), (0.6463, -0.2677, -0.9796), (0.7391, -0.3061, -0.8796), (0.675, -0.2796, -0.9747), (0.7008, -0.2903, -0.9605), (0.7214, -0.2988, -0.9383), (0.7346, -0.3043, -0.9105), (0.5816, -0.3886, -0.9796), (0.6652, -0.4445, -0.8796), (0.6074, -0.4059, -0.9747), (0.6307, -0.4214, -0.9605), (0.6492, -0.4338, -0.9383), (0.6611, -0.4417, -0.9105), (0.4946, -0.4946, -0.9796), (0.5657, -0.5657, -0.8796), (0.5166, -0.5166, -0.9747), (0.5364, -0.5364, -0.9605), (0.5521, -0.5521, -0.9383), (0.5622, -0.5622, -0.9105), (0.3886, -0.5816, -0.9796), (0.4445, -0.6652, -0.8796), (0.4059, -0.6074, -0.9747), (0.4214, -0.6307, -0.9605), (0.4338, -0.6492, -0.9383), (0.4417, -0.6611, -0.9105), (0.2677, -0.6463, -0.9796), (0.3061, -0.7391, -0.8796), (0.2796, -0.675, -0.9747), (0.2903, -0.7008, -0.9605), (0.2988, -0.7214, -0.9383), (0.3043, -0.7346, -0.9105), (0.1365, -0.6861, -0.9796), (0.1561, -0.7846, -0.8796), (0.1425, -0.7165, -0.9747), (0.148, -0.744, -0.9605), (0.1523, -0.7658, -0.9383), (0.1551, -0.7798, -0.9105), (-5.774e-08, -0.6995, -0.9796), (-6.994e-08, -0.8, -0.8796), (-6.147e-08, -0.7306, -0.9747), (-6.484e-08, -0.7586, -0.9605), (-6.764e-08, -0.7808, -0.9383), (-6.938e-08, -0.7951, -0.9105), (-0.1365, -0.6861, -0.9796), (-0.1561, -0.7846, -0.8796), (-0.1425, -0.7165, -0.9747), (-0.148, -0.744, -0.9605), (-0.1523, -0.7658, -0.9383), (-0.1551, -0.7798, -0.9105), (-0.2677, -0.6463, -0.9796), (-0.3061, -0.7391, -0.8796), (-0.2796, -0.675, -0.9747), (-0.2903, -0.7008, -0.9605), (-0.2988, -0.7214, -0.9383), (-0.3043, -0.7346, -0.9105), (-0.3886, -0.5816, -0.9796), (-0.4445, -0.6652, -0.8796), (-0.4059, -0.6074, -0.9747), (-0.4214, -0.6307, -0.9605), (-0.4338, -0.6492, -0.9383), (-0.4417, -0.6611, -0.9105), (-0.4946, -0.4946, -0.9796), (-0.5657, -0.5657, -0.8796), (-0.5166, -0.5166, -0.9747), (-0.5364, -0.5364, -0.9605), (-0.5521, -0.5521, -0.9383), (-0.5622, -0.5622, -0.9105), (-0.5816, -0.3886, -0.9796), (-0.6652, -0.4445, -0.8796), (-0.6074, -0.4059, -0.9747), (-0.6307, -0.4214, -0.9605), (-0.6492, -0.4338, -0.9383), (-0.6611, -0.4417, -0.9105), (-0.6463, -0.2677, -0.9796), (-0.7391, -0.3061, -0.8796), (-0.675, -0.2796, -0.9747), (-0.7008, -0.2903, -0.9605), (-0.7214, -0.2988, -0.9383), (-0.7346, -0.3043, -0.9105), (-0.6861, -0.1365, -0.9796), (-0.7846, -0.1561, -0.8796), (-0.7165, -0.1425, -0.9747), (-0.744, -0.148, -0.9605), (-0.7658, -0.1523, -0.9383), (-0.7798, -0.1551, -0.9105), (-0.6995, 9.313e-09, -0.9796), (-0.8, 9.54e-09, -0.8796), (-0.7306, 9.43e-09, -0.9747), (-0.7586, 9.43e-09, -0.9605), (-0.7808, 9.546e-09, -0.9383), (-0.7951, 9.546e-09, -0.9105), (-0.6861, 0.1365, -0.9796), (-0.7846, 0.1561, -0.8796), (-0.7165, 0.1425, -0.9747), (-0.744, 0.148, -0.9605), (-0.7658, 0.1523, -0.9383), (-0.7798, 0.1551, -0.9105), (-0.6463, 0.2677, -0.9796), (-0.7391, 0.3061, -0.8796), (-0.675, 0.2796, -0.9747), (-0.7008, 0.2903, -0.9605), (-0.7214, 0.2988, -0.9383), (-0.7346, 0.3043, -0.9105), (-0.5816, 0.3886, -0.9796), (-0.6652, 0.4445, -0.8796), (-0.6074, 0.4059, -0.9747), (-0.6307, 0.4214, -0.9605), (-0.6492, 0.4338, -0.9383), (-0.6611, 0.4417, -0.9105), (-0.4946, 0.4946, -0.9796), (-0.5657, 0.5657, -0.8796), (-0.5166, 0.5166, -0.9747), (-0.5364, 0.5364, -0.9605), (-0.5521, 0.5521, -0.9383), (-0.5622, 0.5622, -0.9105), (-0.3886, 0.5816, -0.9796), (-0.4445, 0.6652, -0.8796), (-0.4059, 0.6074, -0.9747), (-0.4214, 0.6307, -0.9605), (-0.4338, 0.6492, -0.9383), (-0.4417, 0.6611, -0.9105), (-0.2677, 0.6463, -0.9796), (-0.3061, 0.7391, -0.8796), (-0.2796, 0.675, -0.9747), (-0.2903, 0.7008, -0.9605), (-0.2988, 0.7214, -0.9383), (-0.3043, 0.7346, -0.9105), (-0.1365, 0.6861, -0.9796), (-0.1561, 0.7846, -0.8796), (-0.1425, 0.7165, -0.9747), (-0.148, 0.744, -0.9605), (-0.1523, 0.7658, -0.9383), (-0.1551, 0.7798, -0.9105), (-0.1561, -0.7846, -0.65), (-0.3061, -0.7391, -0.65), (-0.4445, 0.6652, -0.65), (-0.1561, 0.7846, -0.65), (-0.3061, 0.7391, -0.65), (0.1561, 0.7846, -0.65), (0.4445, 0.6652, -0.65), (0.3061, 0.7391, -0.65), (0.0, 0.8, -0.65), (0.6652, -0.4445, -0.65), (0.6652, 0.4445, -0.65), (0.8, -3.497e-08, -0.65), (-0.4445, -0.6652, -0.65), (0.7846, -0.1561, -0.65), (0.7846, 0.1561, -0.65), (0.7391, -0.3061, -0.65), (0.7391, 0.3061, -0.65), (0.5657, 0.5657, -0.65), (0.5657, -0.5657, -0.65), (-0.5657, -0.5657, -0.65), (-0.6652, -0.4445, -0.65), (-0.7391, -0.3061, -0.65), (-0.7846, -0.1561, -0.65), (-0.8, 9.54e-09, -0.65), (-0.7846, 0.1561, -0.65), (-0.6652, 0.4445, -0.65), (-0.7391, 0.3061, -0.65), (-0.5657, 0.5657, -0.65), (0.1561, -0.7846, -0.65), (0.4445, -0.6652, -0.65), (-6.994e-08, -0.8, -0.65), (0.3061, -0.7391, -0.65)], [], [(0, 1, 3, 2), (2, 3, 7, 6), (6, 7, 5, 4), (4, 5, 1, 0), (217, 6, 4, 218, 209, 215, 213, 211, 214, 216, 210), (218, 4, 0, 2, 6, 217, 206, 207, 205, 208, 203, 204, 202, 227, 225, 226, 224, 223, 222, 221, 220, 219, 212, 201, 200, 230, 228, 231, 229), (7, 3, 1, 5), (9, 195, 203, 208), (27, 21, 207, 206), (33, 27, 206, 217), (210, 39, 33, 217), (216, 45, 39, 210), (214, 51, 45, 216), (211, 57, 51, 214), (213, 63, 57, 211), (215, 69, 63, 213), (209, 75, 69, 215), (218, 81, 75, 209), (229, 87, 81, 218), (231, 93, 87, 229), (228, 99, 93, 231), (230, 105, 99, 228), (200, 111, 105, 230), (201, 117, 111, 200), (212, 123, 117, 201), (219, 129, 123, 212), (135, 129, 219, 220), (141, 135, 220, 221), (147, 141, 221, 222), (153, 147, 222, 223), (159, 153, 223, 224), (165, 159, 224, 226), (171, 165, 226, 225), (177, 171, 225, 227), (183, 177, 227, 202), (189, 183, 202, 204), (195, 189, 204, 203), (21, 15, 205, 207), (15, 9, 208, 205), (9, 15, 19, 13), (13, 19, 18, 12), (12, 18, 17, 11), (11, 17, 16, 10), (10, 16, 14, 8), (15, 21, 25, 19), (19, 25, 24, 18), (18, 24, 23, 17), (17, 23, 22, 16), (16, 22, 20, 14), (21, 27, 31, 25), (25, 31, 30, 24), (24, 30, 29, 23), (23, 29, 28, 22), (22, 28, 26, 20), (27, 33, 37, 31), (31, 37, 36, 30), (30, 36, 35, 29), (29, 35, 34, 28), (28, 34, 32, 26), (33, 39, 43, 37), (37, 43, 42, 36), (36, 42, 41, 35), (35, 41, 40, 34), (34, 40, 38, 32), (39, 45, 49, 43), (43, 49, 48, 42), (42, 48, 47, 41), (41, 47, 46, 40), (40, 46, 44, 38), (45, 51, 55, 49), (49, 55, 54, 48), (48, 54, 53, 47), (47, 53, 52, 46), (46, 52, 50, 44), (51, 57, 61, 55), (55, 61, 60, 54), (54, 60, 59, 53), (53, 59, 58, 52), (52, 58, 56, 50), (57, 63, 67, 61), (61, 67, 66, 60), (60, 66, 65, 59), (59, 65, 64, 58), (58, 64, 62, 56), (63, 69, 73, 67), (67, 73, 72, 66), (66, 72, 71, 65), (65, 71, 70, 64), (64, 70, 68, 62), (69, 75, 79, 73), (73, 79, 78, 72), (72, 78, 77, 71), (71, 77, 76, 70), (70, 76, 74, 68), (75, 81, 85, 79), (79, 85, 84, 78), (78, 84, 83, 77), (77, 83, 82, 76), (76, 82, 80, 74), (81, 87, 91, 85), (85, 91, 90, 84), (84, 90, 89, 83), (83, 89, 88, 82), (82, 88, 86, 80), (87, 93, 97, 91), (91, 97, 96, 90), (90, 96, 95, 89), (89, 95, 94, 88), (88, 94, 92, 86), (93, 99, 103, 97), (97, 103, 102, 96), (96, 102, 101, 95), (95, 101, 100, 94), (94, 100, 98, 92), (99, 105, 109, 103), (103, 109, 108, 102), (102, 108, 107, 101), (101, 107, 106, 100), (100, 106, 104, 98), (105, 111, 115, 109), (109, 115, 114, 108), (108, 114, 113, 107), (107, 113, 112, 106), (106, 112, 110, 104), (111, 117, 121, 115), (115, 121, 120, 114), (114, 120, 119, 113), (113, 119, 118, 112), (112, 118, 116, 110), (117, 123, 127, 121), (121, 127, 126, 120), (120, 126, 125, 119), (119, 125, 124, 118), (118, 124, 122, 116), (123, 129, 133, 127), (127, 133, 132, 126), (126, 132, 131, 125), (125, 131, 130, 124), (124, 130, 128, 122), (129, 135, 139, 133), (133, 139, 138, 132), (132, 138, 137, 131), (131, 137, 136, 130), (130, 136, 134, 128), (135, 141, 145, 139), (139, 145, 144, 138), (138, 144, 143, 137), (137, 143, 142, 136), (136, 142, 140, 134), (141, 147, 151, 145), (145, 151, 150, 144), (144, 150, 149, 143), (143, 149, 148, 142), (142, 148, 146, 140), (147, 153, 157, 151), (151, 157, 156, 150), (150, 156, 155, 149), (149, 155, 154, 148), (148, 154, 152, 146), (153, 159, 163, 157), (157, 163, 162, 156), (156, 162, 161, 155), (155, 161, 160, 154), (154, 160, 158, 152), (159, 165, 169, 163), (163, 169, 168, 162), (162, 168, 167, 161), (161, 167, 166, 160), (160, 166, 164, 158), (165, 171, 175, 169), (169, 175, 174, 168), (168, 174, 173, 167), (167, 173, 172, 166), (166, 172, 170, 164), (171, 177, 181, 175), (175, 181, 180, 174), (174, 180, 179, 173), (173, 179, 178, 172), (172, 178, 176, 170), (177, 183, 187, 181), (181, 187, 186, 180), (180, 186, 185, 179), (179, 185, 184, 178), (178, 184, 182, 176), (183, 189, 193, 187), (187, 193, 192, 186), (186, 192, 191, 185), (185, 191, 190, 184), (184, 190, 188, 182), (189, 195, 199, 193), (193, 199, 198, 192), (192, 198, 197, 191), (191, 197, 196, 190), (190, 196, 194, 188), (195, 9, 13, 199), (199, 13, 12, 198), (198, 12, 11, 197), (197, 11, 10, 196), (196, 10, 8, 194), (14, 20, 26, 32, 38, 44, 50, 56, 62, 68, 74, 80, 86, 92, 98, 104, 110, 116, 122, 128, 134, 140, 146, 152, 158, 164, 170, 176, 182, 188, 194, 8)])
me_003.polygons.foreach_set('use_smooth', [True] * 200)
_uv = me_003.uv_layers.new(name='UV 贴图')
_uv.uv.foreach_set('vector', [0.375, 0.0, 0.625, 0.0, 0.625, 0.25, 0.375, 0.25, 0.375, 0.25, 0.625, 0.25, 0.625, 0.5, 0.375, 0.5, 0.375, 0.5, 0.625, 0.5, 0.625, 0.75, 0.375, 0.75, 0.375, 0.75, 0.625, 0.75, 0.625, 1.0, 0.375, 1.0, 0.3207, 0.5543, 0.375, 0.5, 0.375, 0.75, 0.3207, 0.6957, 0.3331, 0.6806, 0.3424, 0.6633, 0.3481, 0.6445, 0.35, 0.625, 0.3481, 0.6055, 0.3424, 0.5867, 0.3331, 0.5694, 0.3207, 0.6957, 0.375, 0.75, 0.125, 0.75, 0.125, 0.5, 0.375, 0.5, 0.3207, 0.5543, 0.3056, 0.5419, 0.2883, 0.5326, 0.2695, 0.5269, 0.25, 0.525, 0.2305, 0.5269, 0.2117, 0.5326, 0.1944, 0.5419, 0.1793, 0.5543, 0.1669, 0.5694, 0.1576, 0.5867, 0.1519, 0.6055, 0.15, 0.625, 0.1519, 0.6445, 0.1576, 0.6633, 0.1669, 0.6806, 0.1793, 0.6957, 0.1944, 0.7081, 0.2117, 0.7174, 0.2305, 0.7231, 0.25, 0.725, 0.2695, 0.7231, 0.2883, 0.7174, 0.3056, 0.7081, 0.625, 0.5, 0.875, 0.5, 0.875, 0.75, 0.625, 0.75, 0.0, 0.6, 0.03125, 0.6, 0.03125, 0.8296, 0.0, 0.8296, 0.9062, 0.6, 0.9375, 0.6, 0.9375, 0.8296, 0.9062, 0.8296, 0.875, 0.6, 0.9062, 0.6, 0.9062, 0.8296, 0.875, 0.8296, 0.8438, 0.8296, 0.8438, 0.6, 0.875, 0.6, 0.875, 0.8296, 0.8125, 0.8296, 0.8125, 0.6, 0.8438, 0.6, 0.8438, 0.8296, 0.7812, 0.8296, 0.7812, 0.6, 0.8125, 0.6, 0.8125, 0.8296, 0.75, 0.8296, 0.75, 0.6, 0.7812, 0.6, 0.7812, 0.8296, 0.7188, 0.8296, 0.7188, 0.6, 0.75, 0.6, 0.75, 0.8296, 0.6875, 0.8296, 0.6875, 0.6, 0.7188, 0.6, 0.7188, 0.8296, 0.6563, 0.8296, 0.6562, 0.6, 0.6875, 0.6, 0.6875, 0.8296, 0.625, 0.8296, 0.625, 0.6, 0.6562, 0.6, 0.6562, 0.8296, 0.5938, 0.8296, 0.5938, 0.6, 0.625, 0.6, 0.625, 0.8296, 0.5625, 0.8296, 0.5625, 0.6, 0.5938, 0.6, 0.5938, 0.8296, 0.5312, 0.8296, 0.5312, 0.6, 0.5625, 0.6, 0.5625, 0.8296, 0.5, 0.8296, 0.5, 0.6, 0.5312, 0.6, 0.5312, 0.8296, 0.4688, 0.8296, 0.4688, 0.6, 0.5, 0.6, 0.5, 0.8296, 0.4375, 0.8296, 0.4375, 0.6, 0.4688, 0.6, 0.4688, 0.8296, 0.4063, 0.8296, 0.4062, 0.6, 0.4375, 0.6, 0.4375, 0.8296, 0.375, 0.8296, 0.375, 0.6, 0.4063, 0.6, 0.4062, 0.8296, 0.3438, 0.6, 0.375, 0.6, 0.375, 0.8296, 0.3438, 0.8296, 0.3125, 0.6, 0.3438, 0.6, 0.3438, 0.8296, 0.3125, 0.8296, 0.2812, 0.6, 0.3125, 0.6, 0.3125, 0.8296, 0.2812, 0.8296, 0.25, 0.6, 0.2812, 0.6, 0.2812, 0.8296, 0.25, 0.8296, 0.2188, 0.6, 0.25, 0.6, 0.25, 0.8296, 0.2188, 0.8296, 0.1875, 0.6, 0.2188, 0.6, 0.2188, 0.8296, 0.1875, 0.8296, 0.1562, 0.6, 0.1875, 0.6, 0.1875, 0.8296, 0.1562, 0.8296, 0.125, 0.6, 0.1562, 0.6, 0.1562, 0.8296, 0.125, 0.8296, 0.09375, 0.6, 0.125, 0.6, 0.125, 0.8296, 0.09375, 0.8296, 0.0625, 0.6, 0.09375, 0.6, 0.09375, 0.8296, 0.0625, 0.8296, 0.03125, 0.6, 0.0625, 0.6, 0.0625, 0.8296, 0.03125, 0.8296, 0.9375, 0.6, 0.9688, 0.6, 0.9688, 0.8296, 0.9375, 0.8296, 0.9688, 0.6, 1.0, 0.6, 1.0, 0.8296, 0.9688, 0.8296, 1.0, 0.6, 0.9688, 0.6, 0.9688, 0.5691, 0.9999, 0.5691, 0.9999, 0.5691, 0.9688, 0.5691, 0.9691, 0.5412, 0.9996, 0.5412, 0.9996, 0.5412, 0.9691, 0.5412, 0.9696, 0.5, 0.9992, 0.5, 0.75, 0.4776, 0.7944, 0.4732, 0.7928, 0.465, 0.75, 0.4692, 0.75, 0.4692, 0.7928, 0.465, 0.7909, 0.4558, 0.75, 0.4599, 0.9688, 0.6, 0.9375, 0.6, 0.9376, 0.5691, 0.9687, 0.5691, 0.9687, 0.5691, 0.9376, 0.5691, 0.9379, 0.5412, 0.9684, 0.5412, 0.9684, 0.5412, 0.9379, 0.5412, 0.9383, 0.5, 0.9679, 0.5, 0.7944, 0.4732, 0.8371, 0.4603, 0.8339, 0.4525, 0.7928, 0.465, 0.7928, 0.465, 0.8339, 0.4525, 0.8303, 0.4439, 0.7909, 0.4558, 0.9375, 0.6, 0.9062, 0.6, 0.9063, 0.5691, 0.9374, 0.5691, 0.9374, 0.5691, 0.9063, 0.5691, 0.9066, 0.5412, 0.9371, 0.5412, 0.9371, 0.5412, 0.9066, 0.5412, 0.9071, 0.5, 0.9367, 0.5, 0.8371, 0.4603, 0.8764, 0.4392, 0.8718, 0.4322, 0.8339, 0.4525, 0.8339, 0.4525, 0.8718, 0.4322, 0.8666, 0.4245, 0.8303, 0.4439, 0.9062, 0.6, 0.875, 0.6, 0.8751, 0.5691, 0.9062, 0.5691, 0.9062, 0.5691, 0.8751, 0.5691, 0.8754, 0.5412, 0.9059, 0.5412, 0.9059, 0.5412, 0.8754, 0.5412, 0.8758, 0.5, 0.9054, 0.5, 0.8764, 0.4392, 0.9109, 0.4109, 0.905, 0.405, 0.8718, 0.4322, 0.8718, 0.4322, 0.905, 0.405, 0.8984, 0.3984, 0.8666, 0.4245, 0.875, 0.6, 0.8438, 0.6, 0.8438, 0.5691, 0.8749, 0.5691, 0.8749, 0.5691, 0.8438, 0.5691, 0.8441, 0.5412, 0.8746, 0.5412, 0.8746, 0.5412, 0.8441, 0.5412, 0.8446, 0.5, 0.8742, 0.5, 0.9109, 0.4109, 0.9392, 0.3764, 0.9322, 0.3718, 0.905, 0.405, 0.905, 0.405, 0.9322, 0.3718, 0.9245, 0.3666, 0.8984, 0.3984, 0.8438, 0.6, 0.8125, 0.6, 0.8126, 0.5691, 0.8437, 0.5691, 0.8437, 0.5691, 0.8126, 0.5691, 0.8129, 0.5412, 0.8434, 0.5412, 0.8434, 0.5412, 0.8129, 0.5412, 0.8133, 0.5, 0.8429, 0.5, 0.9392, 0.3764, 0.9603, 0.3371, 0.9525, 0.3339, 0.9322, 0.3718, 0.9322, 0.3718, 0.9525, 0.3339, 0.9439, 0.3303, 0.9245, 0.3666, 0.8125, 0.6, 0.7812, 0.6, 0.7813, 0.5691, 0.8124, 0.5691, 0.8124, 0.5691, 0.7813, 0.5691, 0.7816, 0.5412, 0.8121, 0.5412, 0.8121, 0.5412, 0.7816, 0.5412, 0.7821, 0.5, 0.8117, 0.5, 0.9603, 0.3371, 0.9732, 0.2944, 0.965, 0.2928, 0.9525, 0.3339, 0.9525, 0.3339, 0.965, 0.2928, 0.9558, 0.2909, 0.9439, 0.3303, 0.7812, 0.6, 0.75, 0.6, 0.7501, 0.5691, 0.7812, 0.5691, 0.7812, 0.5691, 0.7501, 0.5691, 0.7504, 0.5412, 0.7809, 0.5412, 0.7809, 0.5412, 0.7504, 0.5412, 0.7508, 0.5, 0.7804, 0.5, 0.9732, 0.2944, 0.9776, 0.25, 0.9692, 0.25, 0.965, 0.2928, 0.965, 0.2928, 0.9692, 0.25, 0.9599, 0.25, 0.9558, 0.2909, 0.75, 0.6, 0.7188, 0.6, 0.7188, 0.5691, 0.7499, 0.5691, 0.7499, 0.5691, 0.7188, 0.5691, 0.7191, 0.5412, 0.7496, 0.5412, 0.7496, 0.5412, 0.7191, 0.5412, 0.7196, 0.5, 0.7492, 0.5, 0.9776, 0.25, 0.9732, 0.2056, 0.965, 0.2072, 0.9692, 0.25, 0.9692, 0.25, 0.965, 0.2072, 0.9558, 0.2091, 0.9599, 0.25, 0.7188, 0.6, 0.6875, 0.6, 0.6876, 0.5691, 0.7187, 0.5691, 0.7187, 0.5691, 0.6876, 0.5691, 0.6879, 0.5412, 0.7184, 0.5412, 0.7184, 0.5412, 0.6879, 0.5412, 0.6883, 0.5, 0.7179, 0.5, 0.9732, 0.2056, 0.9603, 0.1629, 0.9525, 0.1661, 0.965, 0.2072, 0.965, 0.2072, 0.9525, 0.1661, 0.9439, 0.1697, 0.9558, 0.2091, 0.6875, 0.6, 0.6562, 0.6, 0.6563, 0.5691, 0.6874, 0.5691, 0.6874, 0.5691, 0.6563, 0.5691, 0.6566, 0.5412, 0.6871, 0.5412, 0.6871, 0.5412, 0.6566, 0.5412, 0.6571, 0.5, 0.6867, 0.5, 0.9603, 0.1629, 0.9392, 0.1236, 0.9322, 0.1282, 0.9525, 0.1661, 0.9525, 0.1661, 0.9322, 0.1282, 0.9245, 0.1334, 0.9439, 0.1697, 0.6562, 0.6, 0.625, 0.6, 0.6251, 0.5691, 0.6562, 0.5691, 0.6562, 0.5691, 0.6251, 0.5691, 0.6254, 0.5412, 0.6559, 0.5412, 0.6559, 0.5412, 0.6254, 0.5412, 0.6258, 0.5, 0.6554, 0.5, 0.9392, 0.1236, 0.9109, 0.08908, 0.905, 0.09502, 0.9322, 0.1282, 0.9322, 0.1282, 0.905, 0.09502, 0.8984, 0.1016, 0.9245, 0.1334, 0.625, 0.6, 0.5938, 0.6, 0.5938, 0.5691, 0.6249, 0.5691, 0.6249, 0.5691, 0.5938, 0.5691, 0.5941, 0.5412, 0.6246, 0.5412, 0.6246, 0.5412, 0.5941, 0.5412, 0.5946, 0.5, 0.6242, 0.5, 0.9109, 0.08908, 0.8764, 0.06078, 0.8718, 0.06777, 0.905, 0.09502, 0.905, 0.09502, 0.8718, 0.06777, 0.8666, 0.07551, 0.8984, 0.1016, 0.5938, 0.6, 0.5625, 0.6, 0.5626, 0.5691, 0.5937, 0.5691, 0.5937, 0.5691, 0.5626, 0.5691, 0.5629, 0.5412, 0.5934, 0.5412, 0.5934, 0.5412, 0.5629, 0.5412, 0.5633, 0.5, 0.5929, 0.5, 0.8764, 0.06078, 0.8371, 0.03975, 0.8339, 0.04751, 0.8718, 0.06777, 0.8718, 0.06777, 0.8339, 0.04751, 0.8303, 0.05612, 0.8666, 0.07551, 0.5625, 0.6, 0.5312, 0.6, 0.5313, 0.5691, 0.5624, 0.5691, 0.5624, 0.5691, 0.5313, 0.5691, 0.5316, 0.5412, 0.5621, 0.5412, 0.5621, 0.5412, 0.5316, 0.5412, 0.5321, 0.5, 0.5617, 0.5, 0.8371, 0.03975, 0.7944, 0.0268, 0.7928, 0.03504, 0.8339, 0.04751, 0.8339, 0.04751, 0.7928, 0.03504, 0.7909, 0.04418, 0.8303, 0.05612, 0.5312, 0.6, 0.5, 0.6, 0.5001, 0.5691, 0.5312, 0.5691, 0.5312, 0.5691, 0.5001, 0.5691, 0.5004, 0.5412, 0.5309, 0.5412, 0.5309, 0.5412, 0.5004, 0.5412, 0.5008, 0.5, 0.5304, 0.5, 0.7944, 0.0268, 0.75, 0.02243, 0.75, 0.03083, 0.7928, 0.03504, 0.7928, 0.03504, 0.75, 0.03083, 0.75, 0.04015, 0.7909, 0.04418, 0.5, 0.6, 0.4688, 0.6, 0.4688, 0.5691, 0.4999, 0.5691, 0.4999, 0.5691, 0.4688, 0.5691, 0.4691, 0.5412, 0.4996, 0.5412, 0.4996, 0.5412, 0.4691, 0.5412, 0.4696, 0.5, 0.4992, 0.5, 0.75, 0.02243, 0.7056, 0.0268, 0.7072, 0.03504, 0.75, 0.03083, 0.75, 0.03083, 0.7072, 0.03504, 0.7091, 0.04418, 0.75, 0.04015, 0.4688, 0.6, 0.4375, 0.6, 0.4376, 0.5691, 0.4687, 0.5691, 0.4687, 0.5691, 0.4376, 0.5691, 0.4379, 0.5412, 0.4684, 0.5412, 0.4684, 0.5412, 0.4379, 0.5412, 0.4383, 0.5, 0.4679, 0.5, 0.7056, 0.0268, 0.6629, 0.03975, 0.6661, 0.04751, 0.7072, 0.03504, 0.7072, 0.03504, 0.6661, 0.04751, 0.6697, 0.05612, 0.7091, 0.04418, 0.4375, 0.6, 0.4062, 0.6, 0.4063, 0.5691, 0.4374, 0.5691, 0.4374, 0.5691, 0.4063, 0.5691, 0.4066, 0.5412, 0.4371, 0.5412, 0.4371, 0.5412, 0.4066, 0.5412, 0.4071, 0.5, 0.4367, 0.5, 0.6629, 0.03975, 0.6236, 0.06078, 0.6282, 0.06777, 0.6661, 0.04751, 0.6661, 0.04751, 0.6282, 0.06777, 0.6334, 0.07551, 0.6697, 0.05612, 0.4063, 0.6, 0.375, 0.6, 0.3751, 0.5691, 0.4062, 0.5691, 0.4062, 0.5691, 0.3751, 0.5691, 0.3754, 0.5412, 0.4059, 0.5412, 0.4059, 0.5412, 0.3754, 0.5412, 0.3758, 0.5, 0.4054, 0.5, 0.6236, 0.06078, 0.5891, 0.08908, 0.595, 0.09502, 0.6282, 0.06777, 0.6282, 0.06777, 0.595, 0.09502, 0.6016, 0.1016, 0.6334, 0.07551, 0.375, 0.6, 0.3438, 0.6, 0.3438, 0.5691, 0.3749, 0.5691, 0.3749, 0.5691, 0.3438, 0.5691, 0.3441, 0.5412, 0.3746, 0.5412, 0.3746, 0.5412, 0.3441, 0.5412, 0.3446, 0.5, 0.3742, 0.5, 0.5891, 0.08908, 0.5608, 0.1236, 0.5678, 0.1282, 0.595, 0.09502, 0.595, 0.09502, 0.5678, 0.1282, 0.5755, 0.1334, 0.6016, 0.1016, 0.3438, 0.6, 0.3125, 0.6, 0.3126, 0.5691, 0.3437, 0.5691, 0.3437, 0.5691, 0.3126, 0.5691, 0.3129, 0.5412, 0.3434, 0.5412, 0.3434, 0.5412, 0.3129, 0.5412, 0.3133, 0.5, 0.3429, 0.5, 0.5608, 0.1236, 0.5397, 0.1629, 0.5475, 0.1661, 0.5678, 0.1282, 0.5678, 0.1282, 0.5475, 0.1661, 0.5561, 0.1697, 0.5755, 0.1334, 0.3125, 0.6, 0.2812, 0.6, 0.2813, 0.5691, 0.3124, 0.5691, 0.3124, 0.5691, 0.2813, 0.5691, 0.2816, 0.5412, 0.3121, 0.5412, 0.3121, 0.5412, 0.2816, 0.5412, 0.2821, 0.5, 0.3117, 0.5, 0.5397, 0.1629, 0.5268, 0.2056, 0.535, 0.2072, 0.5475, 0.1661, 0.5475, 0.1661, 0.535, 0.2072, 0.5442, 0.2091, 0.5561, 0.1697, 0.2812, 0.6, 0.25, 0.6, 0.2501, 0.5691, 0.2812, 0.5691, 0.2812, 0.5691, 0.2501, 0.5691, 0.2504, 0.5412, 0.2809, 0.5412, 0.2809, 0.5412, 0.2504, 0.5412, 0.2508, 0.5, 0.2804, 0.5, 0.5268, 0.2056, 0.5224, 0.25, 0.5308, 0.25, 0.535, 0.2072, 0.535, 0.2072, 0.5308, 0.25, 0.5401, 0.25, 0.5442, 0.2091, 0.25, 0.6, 0.2188, 0.6, 0.2188, 0.5691, 0.2499, 0.5691, 0.2499, 0.5691, 0.2188, 0.5691, 0.2191, 0.5412, 0.2496, 0.5412, 0.2496, 0.5412, 0.2191, 0.5412, 0.2196, 0.5, 0.2492, 0.5, 0.5224, 0.25, 0.5268, 0.2944, 0.535, 0.2928, 0.5308, 0.25, 0.5308, 0.25, 0.535, 0.2928, 0.5442, 0.2909, 0.5401, 0.25, 0.2188, 0.6, 0.1875, 0.6, 0.1876, 0.5691, 0.2187, 0.5691, 0.2187, 0.5691, 0.1876, 0.5691, 0.1879, 0.5412, 0.2184, 0.5412, 0.2184, 0.5412, 0.1879, 0.5412, 0.1883, 0.5, 0.2179, 0.5, 0.5268, 0.2944, 0.5397, 0.3371, 0.5475, 0.3339, 0.535, 0.2928, 0.535, 0.2928, 0.5475, 0.3339, 0.5561, 0.3303, 0.5442, 0.2909, 0.1875, 0.6, 0.1562, 0.6, 0.1563, 0.5691, 0.1874, 0.5691, 0.1874, 0.5691, 0.1563, 0.5691, 0.1566, 0.5412, 0.1871, 0.5412, 0.1871, 0.5412, 0.1566, 0.5412, 0.1571, 0.5, 0.1867, 0.5, 0.5397, 0.3371, 0.5608, 0.3764, 0.5678, 0.3718, 0.5475, 0.3339, 0.5475, 0.3339, 0.5678, 0.3718, 0.5755, 0.3666, 0.5561, 0.3303, 0.1562, 0.6, 0.125, 0.6, 0.1251, 0.5691, 0.1562, 0.5691, 0.1562, 0.5691, 0.1251, 0.5691, 0.1254, 0.5412, 0.1559, 0.5412, 0.1559, 0.5412, 0.1254, 0.5412, 0.1258, 0.5, 0.1554, 0.5, 0.5608, 0.3764, 0.5891, 0.4109, 0.595, 0.405, 0.5678, 0.3718, 0.5678, 0.3718, 0.595, 0.405, 0.6016, 0.3984, 0.5755, 0.3666, 0.125, 0.6, 0.09375, 0.6, 0.09385, 0.5691, 0.1249, 0.5691, 0.1249, 0.5691, 0.09385, 0.5691, 0.09412, 0.5412, 0.1246, 0.5412, 0.1246, 0.5412, 0.09412, 0.5412, 0.09456, 0.5, 0.1242, 0.5, 0.5891, 0.4109, 0.6236, 0.4392, 0.6282, 0.4322, 0.595, 0.405, 0.595, 0.405, 0.6282, 0.4322, 0.6334, 0.4245, 0.6016, 0.3984, 0.09375, 0.6, 0.0625, 0.6, 0.0626, 0.5691, 0.09365, 0.5691, 0.09365, 0.5691, 0.0626, 0.5691, 0.06287, 0.5412, 0.09338, 0.5412, 0.09338, 0.5412, 0.06287, 0.5412, 0.06331, 0.5, 0.09294, 0.5, 0.6236, 0.4392, 0.6629, 0.4603, 0.6661, 0.4525, 0.6282, 0.4322, 0.6282, 0.4322, 0.6661, 0.4525, 0.6697, 0.4439, 0.6334, 0.4245, 0.0625, 0.6, 0.03125, 0.6, 0.03135, 0.5691, 0.0624, 0.5691, 0.0624, 0.5691, 0.03135, 0.5691, 0.03162, 0.5412, 0.06213, 0.5412, 0.06213, 0.5412, 0.03162, 0.5412, 0.03206, 0.5, 0.06169, 0.5, 0.6629, 0.4603, 0.7056, 0.4732, 0.7072, 0.465, 0.6661, 0.4525, 0.6661, 0.4525, 0.7072, 0.465, 0.7091, 0.4558, 0.6697, 0.4439, 0.03125, 0.6, 0.0, 0.6, 9.605e-05, 0.5691, 0.03115, 0.5691, 0.03115, 0.5691, 9.605e-05, 0.5691, 0.0003748, 0.5412, 0.03088, 0.5412, 0.03088, 0.5412, 0.0003748, 0.5412, 0.000809, 0.5, 0.03044, 0.5, 0.7056, 0.4732, 0.75, 0.4776, 0.75, 0.4692, 0.7072, 0.465, 0.7072, 0.465, 0.75, 0.4692, 0.75, 0.4599, 0.7091, 0.4558, 0.7909, 0.4558, 0.8303, 0.4439, 0.8666, 0.4245, 0.8984, 0.3984, 0.9245, 0.3666, 0.9439, 0.3303, 0.9558, 0.2909, 0.9599, 0.25, 0.9558, 0.2091, 0.9439, 0.1697, 0.9245, 0.1334, 0.8984, 0.1016, 0.8666, 0.07551, 0.8303, 0.05612, 0.7909, 0.04418, 0.75, 0.04015, 0.7091, 0.04418, 0.6697, 0.05612, 0.6334, 0.07551, 0.6016, 0.1016, 0.5755, 0.1334, 0.5561, 0.1697, 0.5442, 0.2091, 0.5401, 0.25, 0.5442, 0.2909, 0.5561, 0.3303, 0.5755, 0.3666, 0.6016, 0.3984, 0.6334, 0.4245, 0.6697, 0.4439, 0.7091, 0.4558, 0.75, 0.4599])
me_003.use_remesh_fix_poles = True
me_003.use_remesh_preserve_attributes = False
me_003.update()

# ---- objects
ob_x = bpy.data.objects.new('立方体', me_002)
ob_x_1 = bpy.data.objects.new('柱体', me_002_1)
ob_001 = bpy.data.objects.new('立方体.001', me_003)

# ---- transforms, parenting, visibility, modifiers, constraints
ob_x.location = (0.0, 0.0, -0.4408)
_m = ob_x.modifiers.new('倒角', 'BEVEL')
_m.width = 0.02
_m.width_pct = 0.02
_m.segments = 5
_m = ob_x.modifiers.new('Auto Smooth', 'NODES')
_m.node_group = ng_auto_smooth
_gi = [s.identifier for s in ng_auto_smooth.interface.items_tree if s.item_type == 'SOCKET' and s.in_out == 'INPUT']
_m[_gi[1]] = 0.5236  # Angle
ob_x_1.location = (0.0, 0.0, -1.17)
_m = ob_x_1.modifiers.new('倒角', 'BEVEL')
_m.segments = 5
_m = ob_x_1.modifiers.new('Auto Smooth', 'NODES')
_m.node_group = ng_auto_smooth
_gi = [s.identifier for s in ng_auto_smooth.interface.items_tree if s.item_type == 'SOCKET' and s.in_out == 'INPUT']
_m[_gi[1]] = 0.5236  # Angle
ob_001.location = (0.0, 3.467, -0.4408)
_m = ob_001.modifiers.new('倒角', 'BEVEL')
_m.width = 0.02
_m.width_pct = 0.02
_m.segments = 5
_m = ob_001.modifiers.new('Auto Smooth', 'NODES')
_m.node_group = ng_auto_smooth
_gi = [s.identifier for s in ng_auto_smooth.interface.items_tree if s.item_type == 'SOCKET' and s.in_out == 'INPUT']
_m[_gi[1]] = 0.5236  # Angle

# ---- collection membership
col_collection.objects.link(ob_x)
col_collection.objects.link(ob_x_1)
col_collection.objects.link(ob_001)

# ---- scene / render settings (as saved in the file)
scene.frame_start = 1; scene.frame_end = 250; scene.frame_set(1)
scene.render.engine = 'BLENDER_EEVEE_NEXT'
scene.cycles.use_denoising = False
scene.cycles.samples = 128
scene.cycles.sampling_pattern = 'TABULATED_SOBOL'
scene.cycles.use_adaptive_sampling = False
scene.cycles.use_light_tree = False
scene.view_settings.view_transform = 'Filmic'
bpy.context.view_layer.update()

# ---- added for rendering (the .blend has no active camera and no usable light): camera, sun
cam_auto = bpy.data.cameras.new('AutoCamera')
cam_auto.lens = 50.0
cam_auto.sensor_width = 36.0
cam_auto.clip_end = 1000.0
ob_auto_camera = bpy.data.objects.new('AutoCamera', cam_auto)
scene.collection.objects.link(ob_auto_camera)
ob_auto_camera.location = (5.59269, -4.97798, 3.86858)
ob_auto_camera.rotation_euler = (1.09748, -7.21219e-08, 0.694738)
scene.camera = ob_auto_camera
light_auto_sun = bpy.data.lights.new('AutoSun', 'SUN')
light_auto_sun.energy = 3.0
light_auto_sun.angle = 0.0523599
ob_auto_sun = bpy.data.objects.new('AutoSun', light_auto_sun)
scene.collection.objects.link(ob_auto_sun)
ob_auto_sun.rotation_euler = (0.872665, 0.174533, 0.523599)
bpy.context.view_layer.update()
